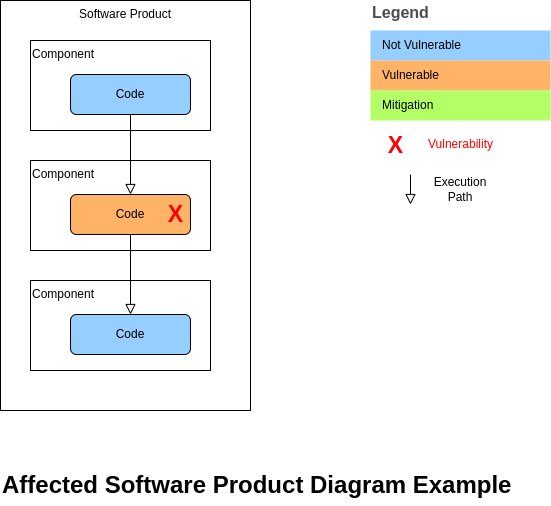

The diagram above was exported from draw.io. Its source (the exported page's mxGraphModel, read from the mxfile embedded in the PNG):
<mxGraphModel dx="1348" dy="878" grid="1" gridSize="10" guides="1" tooltips="1" connect="1" arrows="1" fold="1" page="1" pageScale="1" pageWidth="827" pageHeight="1169" math="0" shadow="0">
  <root>
    <mxCell id="WIyWlLk6GJQsqaUBKTNV-0" />
    <mxCell id="WIyWlLk6GJQsqaUBKTNV-1" parent="WIyWlLk6GJQsqaUBKTNV-0" />
    <mxCell id="Udx-6zi6Q5UBe-RXXeUt-19" value="Software Product" style="rounded=0;whiteSpace=wrap;html=1;verticalAlign=top;" parent="WIyWlLk6GJQsqaUBKTNV-1" vertex="1">
      <mxGeometry x="150" y="100" width="250" height="410" as="geometry" />
    </mxCell>
    <mxCell id="Udx-6zi6Q5UBe-RXXeUt-0" value="Component" style="rounded=0;whiteSpace=wrap;html=1;verticalAlign=top;align=left;" parent="WIyWlLk6GJQsqaUBKTNV-1" vertex="1">
      <mxGeometry x="180" y="140" width="180" height="90" as="geometry" />
    </mxCell>
    <mxCell id="Udx-6zi6Q5UBe-RXXeUt-2" value="Code" style="rounded=1;whiteSpace=wrap;html=1;fontSize=12;glass=0;strokeWidth=1;shadow=0;fillColor=#96ceff;" parent="WIyWlLk6GJQsqaUBKTNV-1" vertex="1">
      <mxGeometry x="220" y="174" width="120" height="40" as="geometry" />
    </mxCell>
    <mxCell id="Udx-6zi6Q5UBe-RXXeUt-12" value="Component" style="rounded=0;whiteSpace=wrap;html=1;verticalAlign=top;align=left;" parent="WIyWlLk6GJQsqaUBKTNV-1" vertex="1">
      <mxGeometry x="180" y="260" width="180" height="90" as="geometry" />
    </mxCell>
    <mxCell id="Udx-6zi6Q5UBe-RXXeUt-14" value="Code" style="rounded=1;whiteSpace=wrap;html=1;fontSize=12;glass=0;strokeWidth=1;shadow=0;fillColor=#FFB366;" parent="WIyWlLk6GJQsqaUBKTNV-1" vertex="1">
      <mxGeometry x="220" y="294" width="120" height="40" as="geometry" />
    </mxCell>
    <mxCell id="Udx-6zi6Q5UBe-RXXeUt-1" value="" style="rounded=0;html=1;jettySize=auto;orthogonalLoop=1;fontSize=11;endArrow=block;endFill=0;endSize=8;strokeWidth=1;shadow=0;labelBackgroundColor=none;edgeStyle=orthogonalEdgeStyle;" parent="WIyWlLk6GJQsqaUBKTNV-1" source="Udx-6zi6Q5UBe-RXXeUt-2" target="Udx-6zi6Q5UBe-RXXeUt-14" edge="1">
      <mxGeometry relative="1" as="geometry">
        <mxPoint x="280" y="260" as="targetPoint" />
      </mxGeometry>
    </mxCell>
    <mxCell id="Udx-6zi6Q5UBe-RXXeUt-16" value="Component" style="rounded=0;whiteSpace=wrap;html=1;verticalAlign=top;align=left;" parent="WIyWlLk6GJQsqaUBKTNV-1" vertex="1">
      <mxGeometry x="180" y="380" width="180" height="90" as="geometry" />
    </mxCell>
    <mxCell id="Udx-6zi6Q5UBe-RXXeUt-18" value="Code" style="rounded=1;whiteSpace=wrap;html=1;fontSize=12;glass=0;strokeWidth=1;shadow=0;fillColor=#96CEFF;" parent="WIyWlLk6GJQsqaUBKTNV-1" vertex="1">
      <mxGeometry x="220" y="414" width="120" height="40" as="geometry" />
    </mxCell>
    <mxCell id="Udx-6zi6Q5UBe-RXXeUt-13" value="" style="rounded=0;html=1;jettySize=auto;orthogonalLoop=1;fontSize=11;endArrow=block;endFill=0;endSize=8;strokeWidth=1;shadow=0;labelBackgroundColor=none;edgeStyle=orthogonalEdgeStyle;" parent="WIyWlLk6GJQsqaUBKTNV-1" source="Udx-6zi6Q5UBe-RXXeUt-14" target="Udx-6zi6Q5UBe-RXXeUt-18" edge="1">
      <mxGeometry relative="1" as="geometry">
        <mxPoint x="280" y="380" as="targetPoint" />
      </mxGeometry>
    </mxCell>
    <mxCell id="Udx-6zi6Q5UBe-RXXeUt-21" value="Legend" style="align=left;fontSize=16;fontStyle=1;strokeColor=none;fillColor=none;fontColor=#4D4D4D;spacingTop=-8;resizable=0;" parent="WIyWlLk6GJQsqaUBKTNV-1" vertex="1">
      <mxGeometry x="520" y="100" width="180" height="30" as="geometry" />
    </mxCell>
    <mxCell id="Udx-6zi6Q5UBe-RXXeUt-22" value="" style="shape=table;html=1;whiteSpace=wrap;startSize=0;container=1;collapsible=0;childLayout=tableLayout;fillColor=none;align=left;spacingLeft=10;strokeColor=none;rounded=1;arcSize=11;fontColor=#FFFFFF;resizable=0;points=[[0.25,0,0],[0.5,0,0],[0.75,0,0],[1,0.25,0],[1,0.5,0],[1,0.75,0],[0.75,1,0],[0.5,1,0],[0.25,1,0],[0,0.75,0],[0,0.5,0],[0,0.25,0]];" parent="WIyWlLk6GJQsqaUBKTNV-1" vertex="1">
      <mxGeometry x="520" y="130" width="180" height="90" as="geometry" />
    </mxCell>
    <mxCell id="Udx-6zi6Q5UBe-RXXeUt-24" value="&lt;font color=&quot;#000000&quot;&gt;Not Vulnerable&lt;/font&gt;" style="shape=partialRectangle;html=1;whiteSpace=wrap;connectable=0;fillColor=#96ceff;top=0;left=0;bottom=0;right=0;overflow=hidden;pointerEvents=1;align=left;spacingLeft=10;fontColor=#FFFFFF;" parent="Udx-6zi6Q5UBe-RXXeUt-22" vertex="1">
      <mxGeometry width="180" height="30" as="geometry" />
    </mxCell>
    <mxCell id="Udx-6zi6Q5UBe-RXXeUt-25" value="&lt;font color=&quot;#000000&quot;&gt;Vulnerable&lt;/font&gt;" style="shape=partialRectangle;html=1;whiteSpace=wrap;connectable=0;fillColor=#FFB366;top=0;left=0;bottom=0;right=0;overflow=hidden;pointerEvents=1;align=left;spacingLeft=10;fontColor=#FFFFFF;" parent="Udx-6zi6Q5UBe-RXXeUt-22" vertex="1">
      <mxGeometry y="30" width="180" height="30" as="geometry" />
    </mxCell>
    <mxCell id="Udx-6zi6Q5UBe-RXXeUt-26" value="&lt;font color=&quot;#000000&quot;&gt;Mitigation&lt;/font&gt;" style="shape=partialRectangle;html=1;whiteSpace=wrap;connectable=0;fillColor=#B3FF66;top=0;left=0;bottom=0;right=0;overflow=hidden;pointerEvents=1;align=left;spacingLeft=10;fontColor=#FFFFFF;" parent="Udx-6zi6Q5UBe-RXXeUt-22" vertex="1">
      <mxGeometry y="60" width="180" height="30" as="geometry" />
    </mxCell>
    <mxCell id="Udx-6zi6Q5UBe-RXXeUt-29" value="" style="rounded=0;html=1;jettySize=auto;orthogonalLoop=1;fontSize=11;endArrow=block;endFill=0;endSize=8;strokeWidth=1;shadow=0;labelBackgroundColor=none;edgeStyle=orthogonalEdgeStyle;" parent="WIyWlLk6GJQsqaUBKTNV-1" edge="1">
      <mxGeometry relative="1" as="geometry">
        <mxPoint x="560" y="304" as="targetPoint" />
        <mxPoint x="560" y="274" as="sourcePoint" />
      </mxGeometry>
    </mxCell>
    <mxCell id="Udx-6zi6Q5UBe-RXXeUt-30" value="Execution Path" style="text;html=1;strokeColor=none;fillColor=none;align=center;verticalAlign=middle;whiteSpace=wrap;rounded=0;" parent="WIyWlLk6GJQsqaUBKTNV-1" vertex="1">
      <mxGeometry x="580" y="274" width="60" height="30" as="geometry" />
    </mxCell>
    <mxCell id="wTjcAnTd3J4h5aCGTvrh-0" value="&lt;font size=&quot;1&quot; color=&quot;#ff0000&quot;&gt;&lt;b style=&quot;font-size: 23px;&quot;&gt;X&lt;/b&gt;&lt;/font&gt;" style="text;html=1;align=center;verticalAlign=middle;resizable=0;points=[];autosize=1;strokeColor=none;fillColor=none;fontSize=16;fontColor=#44AB44;" parent="WIyWlLk6GJQsqaUBKTNV-1" vertex="1">
      <mxGeometry x="530" y="230" width="30" height="30" as="geometry" />
    </mxCell>
    <mxCell id="wTjcAnTd3J4h5aCGTvrh-1" value="&lt;font style=&quot;font-size: 12px;&quot;&gt;Vulnerability&lt;/font&gt;" style="text;html=1;align=center;verticalAlign=middle;resizable=0;points=[];autosize=1;strokeColor=none;fillColor=none;fontSize=23;fontColor=#FF0000;" parent="WIyWlLk6GJQsqaUBKTNV-1" vertex="1">
      <mxGeometry x="570" y="220" width="80" height="40" as="geometry" />
    </mxCell>
    <mxCell id="wTjcAnTd3J4h5aCGTvrh-2" value="&lt;font size=&quot;1&quot; color=&quot;#ff0000&quot;&gt;&lt;b style=&quot;font-size: 23px;&quot;&gt;X&lt;/b&gt;&lt;/font&gt;" style="text;html=1;align=center;verticalAlign=middle;resizable=0;points=[];autosize=1;strokeColor=none;fillColor=none;fontSize=16;fontColor=#44AB44;" parent="WIyWlLk6GJQsqaUBKTNV-1" vertex="1">
      <mxGeometry x="310" y="299" width="30" height="30" as="geometry" />
    </mxCell>
    <mxCell id="_fVX6BYw-oa5a1Y-odtc-0" value="Affected Software Product Diagram Example" style="text;strokeColor=none;fillColor=none;html=1;fontSize=24;fontStyle=1;verticalAlign=middle;align=left;" parent="WIyWlLk6GJQsqaUBKTNV-1" vertex="1">
      <mxGeometry x="150" y="565" width="520" height="40" as="geometry" />
    </mxCell>
  </root>
</mxGraphModel>